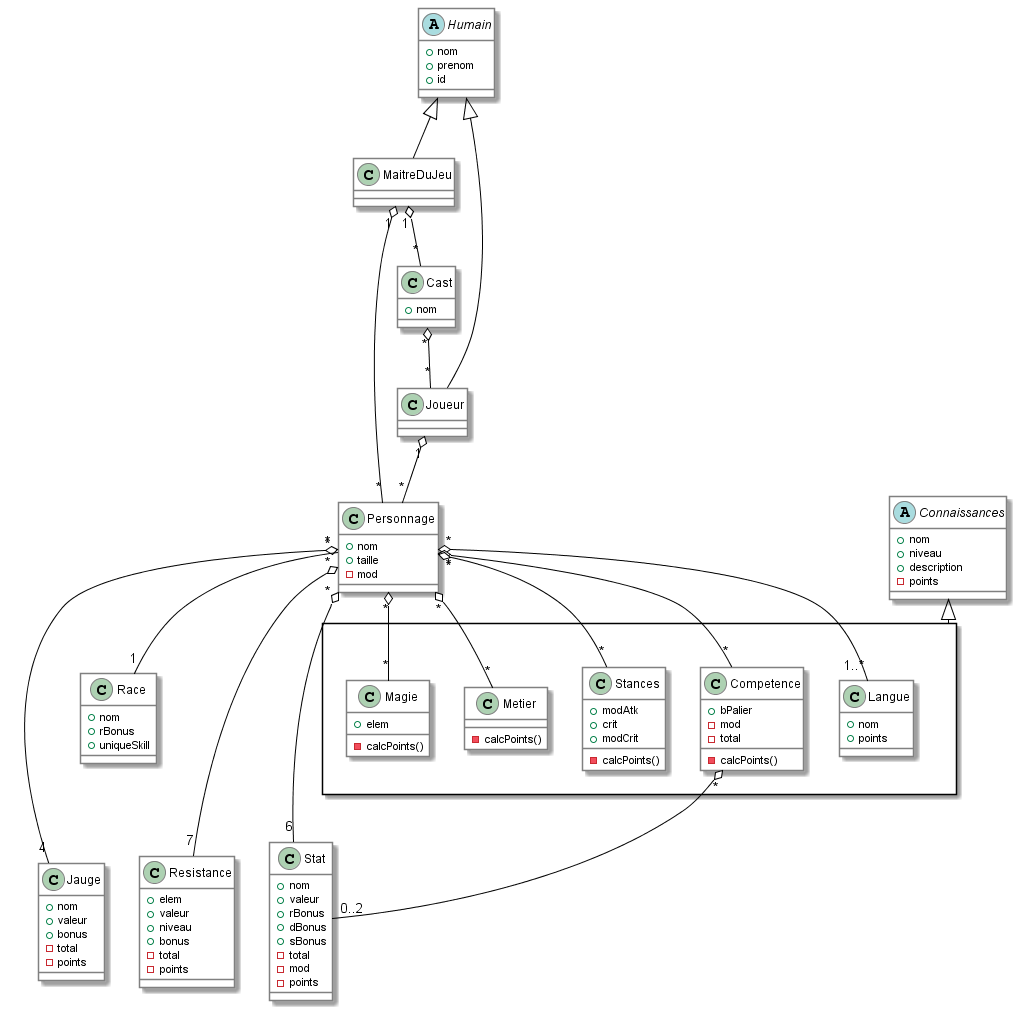

The diagram above was rendered by PlantUML. Its source (embedded in the PNG):
@startuml astarun
skinparam class {
	BackgroundColor white
	ArrowColor black
	BorderColor gray
}

abstract class Humain {
	+ nom
	+ prenom
	+ id
}

class MaitreDuJeu {
}

class Joueur {
}

class Cast {
	+ nom
}

class Personnage {
	+ nom
	+ taille
	- mod
}

class Race {
	+ nom
	+ rBonus
	+ uniqueSkill
}
together {
	class Stat {
		+ nom
		+ valeur
		+ rBonus
		+ dBonus
		+ sBonus
		- total
		- mod
		- points
	}

	class Resistance {
		+ elem
		+ valeur
		+ niveau
		+ bonus
		- total
		- points 
	}

	class Jauge {
		+ nom
		+ valeur
		+ bonus
		- total
		- points
	}
}

abstract class Connaissances {
	+ nom
	+ niveau
	+ description
	- points
}
package "" as pckgConn <<Rectangle>> {
	
	class Langue {
		+ nom
		+ points
	}

	class Competence {
		+ bPalier
		- mod
		- total
		- calcPoints()
	}

	class Stances {
		+ modAtk
		+ crit
		+ modCrit
		- calcPoints()
	}

	class Metier {
		- calcPoints()
	}

	class Magie {
		+ elem
		- calcPoints()
	}
}

Humain ^-- Joueur
Humain ^-- MaitreDuJeu

Joueur "1" o-- "*" Personnage
MaitreDuJeu "1" o-- "*" Cast
MaitreDuJeu "1" o-- "*" Personnage
Cast "*" o-- "*" Joueur
Connaissances ^-- pckgConn

Competence "*" o-- "0..2" Stat

Personnage "*" o-- "6" Stat 
Personnage "*" o-- "4" Jauge 
Personnage "*" o-- "7" Resistance
Personnage "*" -- "1" Race
Personnage "*" o-- "1..*" Langue
Personnage "*" o-- "*" Competence
Personnage "*" o-- "*" Metier
Personnage "*" o-- "*" Stances
Personnage "*" o-- "*" Magie

@enduml